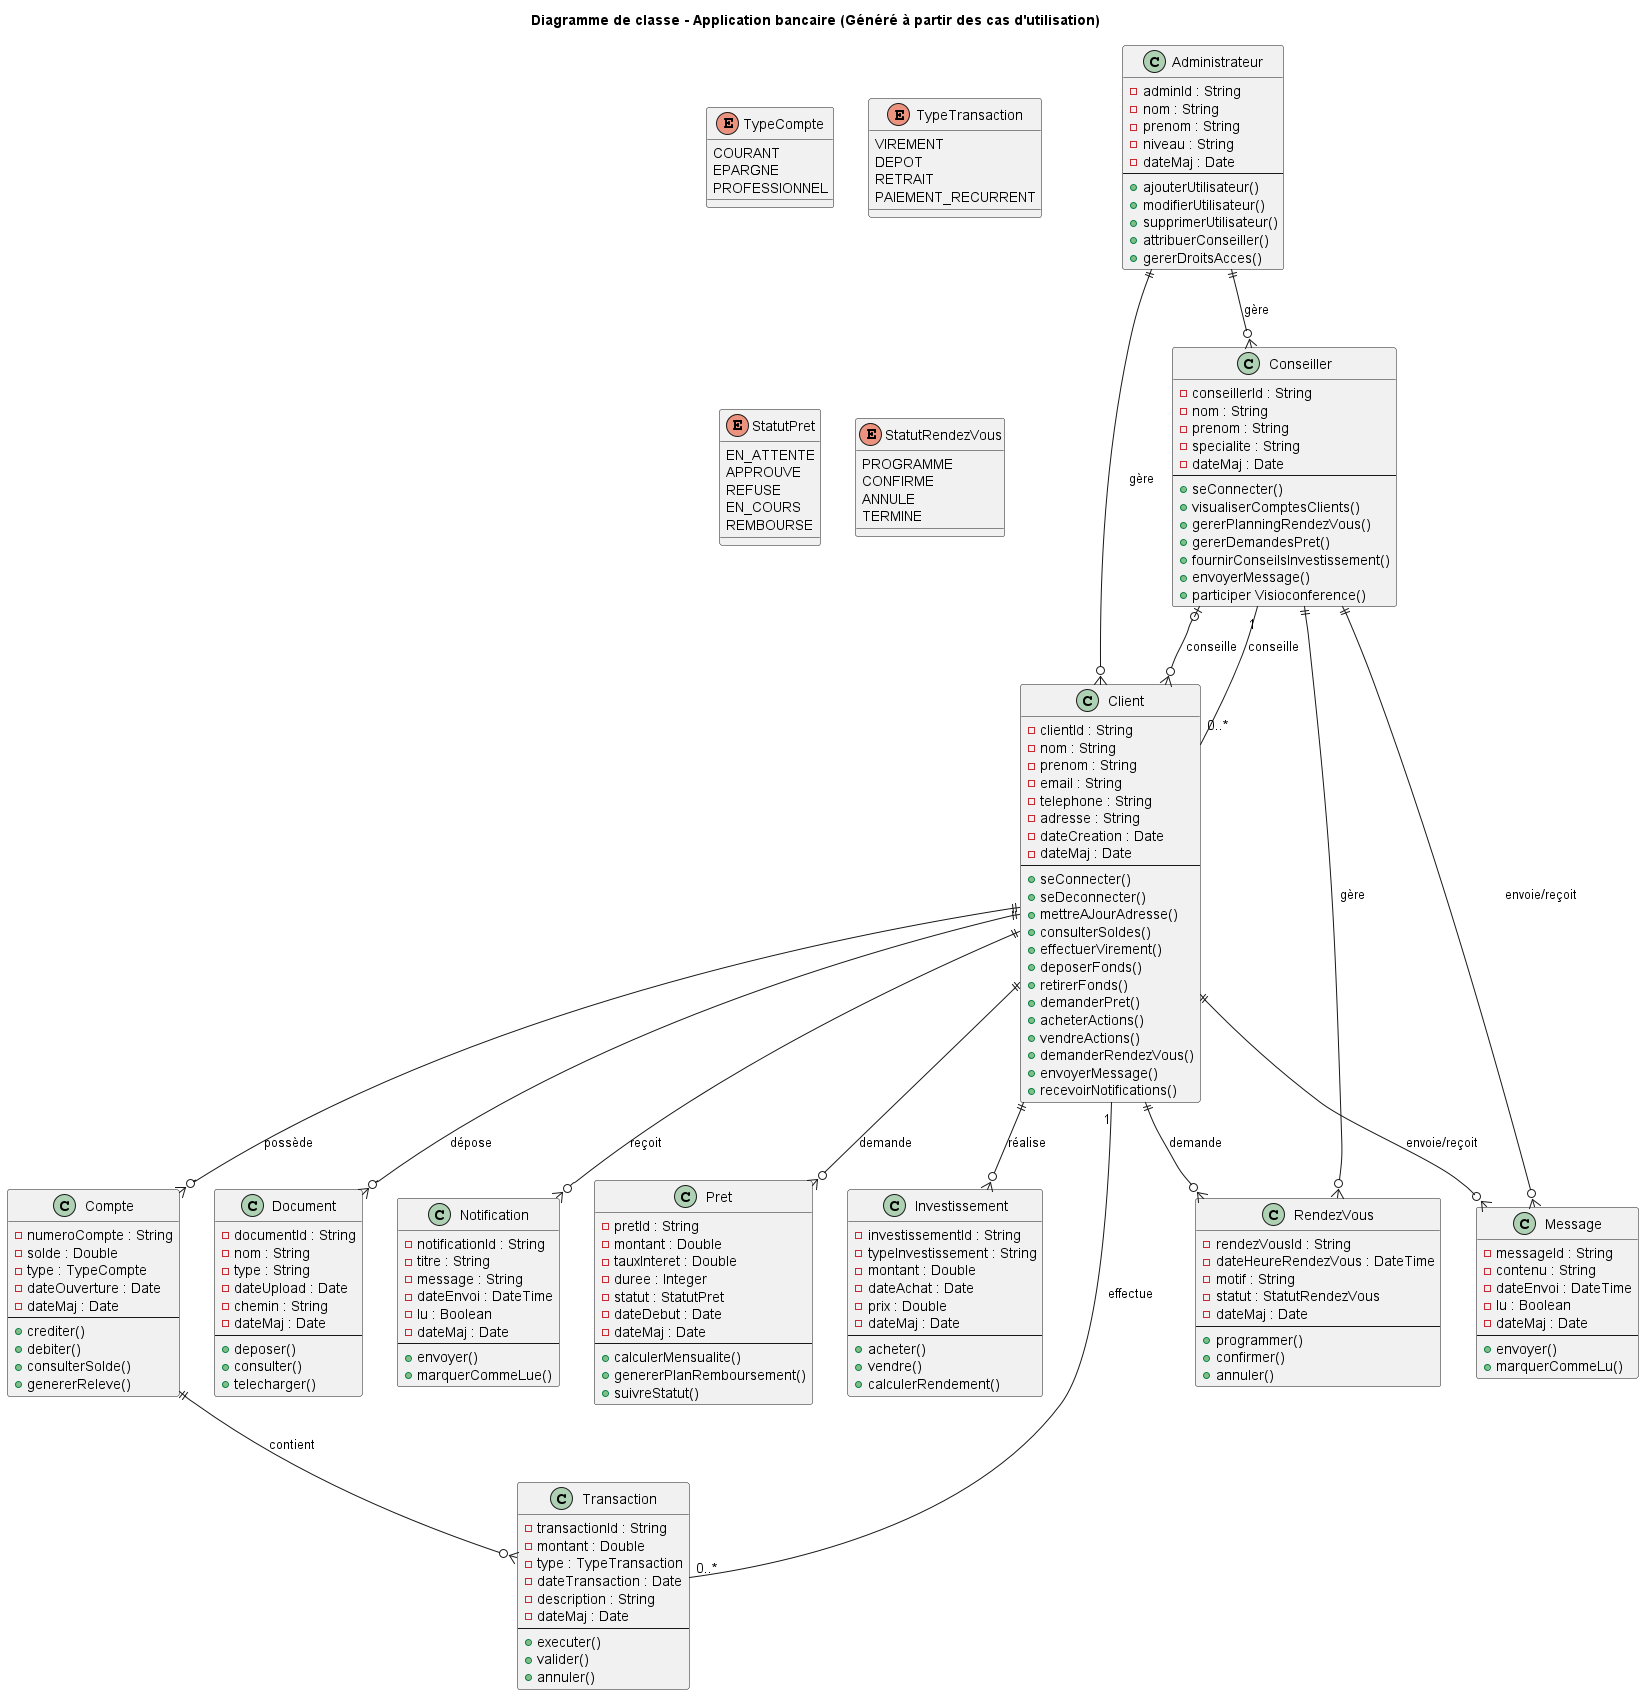

The diagram above was rendered by PlantUML. Its source (embedded in the PNG):
@startuml Class Diagram - Application Bancaire

title Diagramme de classe - Application bancaire (Généré à partir des cas d'utilisation)

' Classes principales '

class Client {
    -clientId : String
    -nom : String
    -prenom : String
    -email : String
    -telephone : String
    -adresse : String
    -dateCreation : Date
    -dateMaj : Date
    --
    +seConnecter()
    +seDeconnecter()
    +mettreAJourAdresse()
    +consulterSoldes()
    +effectuerVirement()
    +deposerFonds()
    +retirerFonds()
    +demanderPret()
    +acheterActions()
    +vendreActions()
    +demanderRendezVous()
    +envoyerMessage()
    +recevoirNotifications()
}

class Conseiller {
    -conseillerId : String
    -nom : String
    -prenom : String
    -specialite : String
    -dateMaj : Date
    --
    +seConnecter()
    +visualiserComptesClients()
    +gererPlanningRendezVous()
    +gererDemandesPret()
    +fournirConseilsInvestissement()
    +envoyerMessage()
    +participer Visioconference()
}

class Administrateur {
    -adminId : String
    -nom : String
    -prenom : String
    -niveau : String
    -dateMaj : Date
    --
    +ajouterUtilisateur()
    +modifierUtilisateur()
    +supprimerUtilisateur()
    +attribuerConseiller()
    +gererDroitsAcces()
}

class Compte {
    -numeroCompte : String
    -solde : Double
    -type : TypeCompte
    -dateOuverture : Date
    -dateMaj : Date
    --
    +crediter()
    +debiter()
    +consulterSolde()
    +genererReleve()
}

class Transaction {
    -transactionId : String
    -montant : Double
    -type : TypeTransaction
    -dateTransaction : Date
    -description : String
    -dateMaj : Date
    --
    +executer()
    +valider()
    +annuler()
}

class Pret {
    -pretId : String
    -montant : Double
    -tauxInteret : Double
    -duree : Integer
    -statut : StatutPret
    -dateDebut : Date
    -dateMaj : Date
    --
    +calculerMensualite()
    +genererPlanRemboursement()
    +suivreStatut()
}

class Investissement {
    -investissementId : String
    -typeInvestissement : String
    -montant : Double
    -dateAchat : Date
    -prix : Double
    -dateMaj : Date
    --
    +acheter()
    +vendre()
    +calculerRendement()
}

class RendezVous {
    -rendezVousId : String
    -dateHeureRendezVous : DateTime
    -motif : String
    -statut : StatutRendezVous
    -dateMaj : Date
    --
    +programmer()
    +confirmer()
    +annuler()
}

class Message {
    -messageId : String
    -contenu : String
    -dateEnvoi : DateTime
    -lu : Boolean
    -dateMaj : Date
    --
    +envoyer()
    +marquerCommeLu()
}

class Document {
    -documentId : String
    -nom : String
    -type : String
    -dateUpload : Date
    -chemin : String
    -dateMaj : Date
    --
    +deposer()
    +consulter()
    +telecharger()
}

class Notification {
    -notificationId : String
    -titre : String
    -message : String
    -dateEnvoi : DateTime
    -lu : Boolean
    -dateMaj : Date
    --
    +envoyer()
    +marquerCommeLue()
}

' Énumérations '

enum TypeCompte {
    COURANT
    EPARGNE
    PROFESSIONNEL
}

enum TypeTransaction {
    VIREMENT
    DEPOT
    RETRAIT
    PAIEMENT_RECURRENT
}

enum StatutPret {
    EN_ATTENTE
    APPROUVE
    REFUSE
    EN_COURS
    REMBOURSE
}

enum StatutRendezVous {
    PROGRAMME
    CONFIRME
    ANNULE
    TERMINE
}

' Relations '

Client ||--o{ Compte : possède
Compte ||--o{ Transaction : contient
Client ||--o{ Pret : demande
Client ||--o{ Investissement : réalise
Client ||--o{ RendezVous : demande
Conseiller ||--o{ RendezVous : gère
Client ||--o{ Document : dépose
Client ||--o{ Message : envoie/reçoit
Conseiller ||--o{ Message : envoie/reçoit
Client ||--o{ Notification : reçoit
Conseiller |o--o{ Client : conseille
Administrateur ||--o{ Client : gère
Administrateur ||--o{ Conseiller : gère

' Associations avec cardinalités '
Client "1" -- "0..*" Transaction : effectue
Conseiller "1" -- "0..*" Client : conseille

@enduml